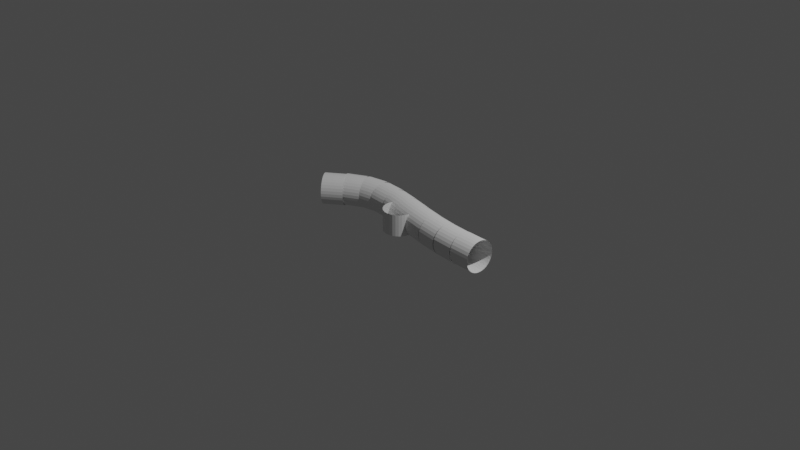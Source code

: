 # Source: SplineMesh.blend  (saved by Blender 3.0.42; exported with 4.5.12 LTS)
import bpy
from mathutils import Matrix  # noqa: F401  (used for matrix-valued properties, if any)

bpy.ops.wm.read_factory_settings(use_empty=True)
scene = bpy.context.scene
scene.name = 'Scene'

# ---- collections
col_collection = bpy.data.collections.new('Collection'); scene.collection.children.link(col_collection)
col_meshes = bpy.data.collections.new('Meshes'); scene.collection.children.link(col_meshes)

# ---- materials (node trees are filled in below, after node groups)
mat_material = bpy.data.materials.new('Material')
mat_material.alpha_threshold = 0.0
mat_material.use_transparent_shadow = False
mat_material.line_color = (0.0, 0.0, 0.0, 1.0)

# ---- node groups
ng_geometry_nodes = bpy.data.node_groups.new('Geometry Nodes', 'GeometryNodeTree')
_s = ng_geometry_nodes.interface.new_socket(name='Geometry', in_out='OUTPUT', socket_type='NodeSocketGeometry')
_s = ng_geometry_nodes.interface.new_socket(name='Geometry', in_out='INPUT', socket_type='NodeSocketGeometry')
_s = ng_geometry_nodes.interface.new_socket(name='Curve', in_out='INPUT', socket_type='NodeSocketObject')
_s = ng_geometry_nodes.interface.new_socket(name='Spacing', in_out='INPUT', socket_type='NodeSocketFloat')
_s.subtype = 'DISTANCE'
_s.default_value = 0.1
_s.min_value = 0.001
_s = ng_geometry_nodes.interface.new_socket(name='PipeMesh', in_out='INPUT', socket_type='NodeSocketCollection')
_s = ng_geometry_nodes.interface.new_socket(name='Value', in_out='INPUT', socket_type='NodeSocketVector')
ng_geometry_nodes.is_modifier = True
_N = ng_geometry_nodes.nodes; _L = ng_geometry_nodes.links
n0 = _N.new('GeometryNodeObjectInfo'); n0.name = 'Object Info.001'; n0.location = (-135, 170)
n1 = _N.new('NodeGroupInput'); n1.name = 'Group Input'; n1.location = (-458, -56)
n2 = _N.new('GeometryNodeCollectionInfo'); n2.name = 'Collection Info'; n2.location = (-18, -117)
n2.width = 177
n2.inputs[1].default_value = True
n3 = _N.new('GeometryNodeResampleCurve'); n3.name = 'Resample Curve'; n3.location = (218, 133)
n3.keep_last_segment = False
n4 = _N.new('FunctionNodeAlignEulerToVector'); n4.name = 'Align Euler to Vector'; n4.location = (655, -78)
n4.hide = True
n4.axis = 'Z'
n5 = _N.new('GeometryNodeInputTangent'); n5.name = 'Curve Tangent'; n5.location = (485, -62)
n6 = _N.new('GeometryNodeInstanceOnPoints'); n6.name = 'Instance on Points'; n6.location = (847, 151)
n7 = _N.new('NodeGroupOutput'); n7.name = 'Group Output'; n7.location = (1151, 158)
_L.new(n1.outputs[1], n0.inputs[0])
_L.new(n5.outputs[0], n4.inputs[2])
_L.new(n4.outputs[0], n6.inputs[5])
_L.new(n0.outputs[4], n3.inputs[0])
_L.new(n1.outputs[3], n2.inputs[0])
_L.new(n1.outputs[2], n3.inputs[3])
_L.new(n3.outputs[0], n6.inputs[0])
_L.new(n2.outputs[0], n6.inputs[2])
_L.new(n6.outputs[0], n7.inputs[0])
n7.is_active_output = True

# ---- material node trees
mat_material.use_nodes = True; mat_material.node_tree.nodes.clear()
_N = mat_material.node_tree.nodes; _L = mat_material.node_tree.links
n0 = _N.new('ShaderNodeOutputMaterial'); n0.name = 'Material Output'; n0.location = (300, 300)
n1 = _N.new('ShaderNodeBsdfPrincipled'); n1.name = 'Principled BSDF'; n1.location = (10, 300)
n1.distribution = 'GGX'
n1.subsurface_method = 'RANDOM_WALK_SKIN'
n1.inputs[2].default_value = 0.4
n1.inputs[3].default_value = 1.45
n1.inputs[27].default_value = (0.0, 0.0, 0.0, 1.0)
n1.inputs[28].default_value = 1.0
_L.new(n1.outputs[0], n0.inputs[0])
n0.is_active_output = True

# ---- world
world_world = bpy.data.worlds.new('World'); scene.world = world_world
world_world.use_nodes = True; world_world.node_tree.nodes.clear()
_N = world_world.node_tree.nodes; _L = world_world.node_tree.links
n0 = _N.new('ShaderNodeOutputWorld'); n0.name = 'World Output'; n0.location = (300, 300)
n1 = _N.new('ShaderNodeBackground'); n1.name = 'Background'; n1.location = (10, 300)
n1.inputs[0].default_value = (0.05088, 0.05088, 0.05088, 1.0)
_L.new(n1.outputs[0], n0.inputs[0])
n0.is_active_output = True
world_world.color = (0.05088, 0.05088, 0.05088)
world_world.use_sun_shadow = False
world_world.sun_shadow_jitter_overblur = 0.0

# ---- cameras
cam_camera = bpy.data.cameras.new('Camera')
cam_camera.clip_end = 100.0
cam_camera.ortho_scale = 7.314

# ---- lights
light_light = bpy.data.lights.new('Light', 'POINT')
light_light.transmission_factor = 0.0
light_light.energy = 1000.0
light_light.shadow_soft_size = 0.1
light_light.shadow_maximum_resolution = 0.006
light_light.use_absolute_resolution = True

# ---- meshes
me_cube = bpy.data.meshes.new('Cube')
me_cube.from_pydata([(1.0, 1.0, 1.0), (1.0, 1.0, -1.0), (1.0, -1.0, 1.0), (1.0, -1.0, -1.0), (-1.0, 1.0, 1.0), (-1.0, 1.0, -1.0), (-1.0, -1.0, 1.0), (-1.0, -1.0, -1.0)], [], [(0, 4, 6, 2), (3, 2, 6, 7), (7, 6, 4, 5), (5, 1, 3, 7), (1, 0, 2, 3), (5, 4, 0, 1)])
_uv = me_cube.uv_layers.new(name='UVMap')
_uv.uv.foreach_set('vector', [0.625, 0.5, 0.875, 0.5, 0.875, 0.75, 0.625, 0.75, 0.375, 0.75, 0.625, 0.75, 0.625, 1.0, 0.375, 1.0, 0.375, 0.0, 0.625, 0.0, 0.625, 0.25, 0.375, 0.25, 0.125, 0.5, 0.375, 0.5, 0.375, 0.75, 0.125, 0.75, 0.375, 0.5, 0.625, 0.5, 0.625, 0.75, 0.375, 0.75, 0.375, 0.25, 0.625, 0.25, 0.625, 0.5, 0.375, 0.5])
me_cube.materials.append(mat_material)
me_cube.use_remesh_preserve_volume = False
me_cube.use_remesh_preserve_attributes = False
me_cube.use_mirror_vertex_groups = False
me_cube.update()
me_cylinder = bpy.data.meshes.new('Cylinder')
me_cylinder.from_pydata([(5.696e-08, 0.1679, 0.1173), (5.696e-08, 0.1679, -0.1173), (0.03276, 0.1647, 0.1173), (0.03276, 0.1647, -0.1173), (0.06427, 0.1552, 0.1173), (0.06427, 0.1552, -0.1173), (0.0933, 0.1396, 0.1173), (0.0933, 0.1396, -0.1173), (0.1187, 0.1187, 0.1173), (0.1187, 0.1187, -0.1173), (0.1396, 0.0933, 0.1173), (0.1396, 0.0933, -0.1173), (0.1552, 0.06427, 0.1173), (0.1552, 0.06427, -0.1173), (0.1647, 0.03276, 0.1173), (0.1647, 0.03276, -0.1173), (0.1679, -2.129e-08, 0.1173), (0.1679, -2.129e-08, -0.1173), (0.1647, -0.03276, 0.1173), (0.1647, -0.03276, -0.1173), (0.1552, -0.06427, 0.1173), (0.1552, -0.06427, -0.1173), (0.1396, -0.0933, 0.1173), (0.1396, -0.0933, -0.1173), (0.1187, -0.1187, 0.1173), (0.1187, -0.1187, -0.1173), (0.0933, -0.1396, 0.1173), (0.0933, -0.1396, -0.1173), (0.06427, -0.1552, 0.1173), (0.06427, -0.1552, -0.1173), (0.03276, -0.1647, 0.1173), (0.03276, -0.1647, -0.1173), (4.227e-08, -0.1679, 0.1173), (4.227e-08, -0.1679, -0.1173), (-0.03276, -0.1647, 0.1173), (-0.03276, -0.1647, -0.1173), (-0.06427, -0.1552, 0.1173), (-0.06427, -0.1552, -0.1173), (-0.0933, -0.1396, 0.1173), (-0.0933, -0.1396, -0.1173), (-0.1187, -0.1187, 0.1173), (-0.1187, -0.1187, -0.1173), (-0.1396, -0.0933, 0.1173), (-0.1396, -0.0933, -0.1173), (-0.1552, -0.06427, 0.1173), (-0.1552, -0.06427, -0.1173), (-0.1647, -0.03276, 0.1173), (-0.1647, -0.03276, -0.1173), (-0.1679, -1.195e-08, 0.1173), (-0.1679, -1.195e-08, -0.1173), (-0.1647, 0.03276, 0.1173), (-0.1647, 0.03276, -0.1173), (-0.1552, 0.06427, 0.1173), (-0.1552, 0.06427, -0.1173), (-0.1396, 0.0933, 0.1173), (-0.1396, 0.0933, -0.1173), (-0.1187, 0.1187, 0.1173), (-0.1187, 0.1187, -0.1173), (-0.0933, 0.1396, 0.1173), (-0.0933, 0.1396, -0.1173), (-0.06427, 0.1552, 0.1173), (-0.06427, 0.1552, -0.1173), (-0.03276, 0.1647, 0.1173), (-0.03276, 0.1647, -0.1173)], [], [(0, 2, 3, 1), (2, 4, 5, 3), (4, 6, 7, 5), (6, 8, 9, 7), (8, 10, 11, 9), (10, 12, 13, 11), (12, 14, 15, 13), (14, 16, 17, 15), (16, 18, 19, 17), (18, 20, 21, 19), (20, 22, 23, 21), (22, 24, 25, 23), (24, 26, 27, 25), (26, 28, 29, 27), (28, 30, 31, 29), (30, 32, 33, 31), (32, 34, 35, 33), (34, 36, 37, 35), (36, 38, 39, 37), (38, 40, 41, 39), (40, 42, 43, 41), (42, 44, 45, 43), (44, 46, 47, 45), (46, 48, 49, 47), (48, 50, 51, 49), (50, 52, 53, 51), (52, 54, 55, 53), (54, 56, 57, 55), (56, 58, 59, 57), (58, 60, 61, 59), (60, 62, 63, 61), (62, 0, 1, 63)])
_uv = me_cylinder.uv_layers.new(name='UVMap')
_uv.uv.foreach_set('vector', [1.0, 0.5, 0.9688, 0.5, 0.9688, 1.0, 1.0, 1.0, 0.9688, 0.5, 0.9375, 0.5, 0.9375, 1.0, 0.9688, 1.0, 0.9375, 0.5, 0.9062, 0.5, 0.9062, 1.0, 0.9375, 1.0, 0.9062, 0.5, 0.875, 0.5, 0.875, 1.0, 0.9062, 1.0, 0.875, 0.5, 0.8438, 0.5, 0.8438, 1.0, 0.875, 1.0, 0.8438, 0.5, 0.8125, 0.5, 0.8125, 1.0, 0.8438, 1.0, 0.8125, 0.5, 0.7812, 0.5, 0.7812, 1.0, 0.8125, 1.0, 0.7812, 0.5, 0.75, 0.5, 0.75, 1.0, 0.7812, 1.0, 0.75, 0.5, 0.7188, 0.5, 0.7188, 1.0, 0.75, 1.0, 0.7188, 0.5, 0.6875, 0.5, 0.6875, 1.0, 0.7188, 1.0, 0.6875, 0.5, 0.6562, 0.5, 0.6562, 1.0, 0.6875, 1.0, 0.6562, 0.5, 0.625, 0.5, 0.625, 1.0, 0.6562, 1.0, 0.625, 0.5, 0.5938, 0.5, 0.5938, 1.0, 0.625, 1.0, 0.5938, 0.5, 0.5625, 0.5, 0.5625, 1.0, 0.5938, 1.0, 0.5625, 0.5, 0.5312, 0.5, 0.5312, 1.0, 0.5625, 1.0, 0.5312, 0.5, 0.5, 0.5, 0.5, 1.0, 0.5312, 1.0, 0.5, 0.5, 0.4688, 0.5, 0.4688, 1.0, 0.5, 1.0, 0.4688, 0.5, 0.4375, 0.5, 0.4375, 1.0, 0.4688, 1.0, 0.4375, 0.5, 0.4062, 0.5, 0.4062, 1.0, 0.4375, 1.0, 0.4062, 0.5, 0.375, 0.5, 0.375, 1.0, 0.4062, 1.0, 0.375, 0.5, 0.3438, 0.5, 0.3438, 1.0, 0.375, 1.0, 0.3438, 0.5, 0.3125, 0.5, 0.3125, 1.0, 0.3438, 1.0, 0.3125, 0.5, 0.2812, 0.5, 0.2812, 1.0, 0.3125, 1.0, 0.2812, 0.5, 0.25, 0.5, 0.25, 1.0, 0.2812, 1.0, 0.25, 0.5, 0.2188, 0.5, 0.2188, 1.0, 0.25, 1.0, 0.2188, 0.5, 0.1875, 0.5, 0.1875, 1.0, 0.2188, 1.0, 0.1875, 0.5, 0.1562, 0.5, 0.1562, 1.0, 0.1875, 1.0, 0.1562, 0.5, 0.125, 0.5, 0.125, 1.0, 0.1562, 1.0, 0.125, 0.5, 0.09375, 0.5, 0.09375, 1.0, 0.125, 1.0, 0.09375, 0.5, 0.0625, 0.5, 0.0625, 1.0, 0.09375, 1.0, 0.0625, 0.5, 0.03125, 0.5, 0.03125, 1.0, 0.0625, 1.0, 0.03125, 0.5, 0.0, 0.5, 0.0, 1.0, 0.03125, 1.0])
me_cylinder.use_remesh_fix_poles = True
me_cylinder.use_remesh_preserve_attributes = False
me_cylinder.update()

# ---- curves / text
cu_beziercurve = bpy.data.curves.new('BezierCurve', 'CURVE')
cu_beziercurve.dimensions = '3D'
_sp = cu_beziercurve.splines.new('BEZIER'); _sp.bezier_points.add(1)
_sp.bezier_points.foreach_set('co', [-1.0, 0.0, 0.0, 1.0, 0.0, 0.0])
_sp.bezier_points.foreach_set('handle_left', [-1.5, -0.5, 0.0, 0.0, 0.0, 0.0])
_sp.bezier_points.foreach_set('handle_right', [-0.5, 0.5, 0.0, 2.0, 0.0, 0.0])
for _p, _l, _r in zip(_sp.bezier_points, ['ALIGNED', 'ALIGNED'], ['ALIGNED', 'ALIGNED']): _p.handle_left_type = _l; _p.handle_right_type = _r
_sp.order_u = 0
_sp.order_v = 0
cu_beziercurve.use_path = True
cu_beziercurve.fill_mode = 'FULL'

# ---- objects
ob_cube = bpy.data.objects.new('Cube', me_cube)
ob_light = bpy.data.objects.new('Light', light_light)
ob_camera = bpy.data.objects.new('Camera', cam_camera)
ob_beziercurve = bpy.data.objects.new('BezierCurve', cu_beziercurve)
ob_cylinder = bpy.data.objects.new('Cylinder', me_cylinder)

# ---- transforms, parenting, visibility, modifiers, constraints
ob_cube.location = (0.0, 0.0, 0.0)
ob_cube.lock_rotations_4d = False
ob_cube.empty_display_type = 'ARROWS'
ob_cube.lineart.crease_threshold = 0.0
_m = ob_cube.modifiers.new('GeometryNodes', 'NODES')
_m.node_group = ng_geometry_nodes
_gi = [s.identifier for s in ng_geometry_nodes.interface.items_tree if s.item_type == 'SOCKET' and s.in_out == 'INPUT']
_m[_gi[1]] = ob_beziercurve  # Curve
_m[_gi[2]] = 0.189  # Spacing
_m[_gi[3]] = col_meshes  # PipeMesh
_m[_gi[4] + '_use_attribute'] = True; _m[_gi[4] + '_attribute_name'] = 'position'
ob_light.location = (4.076, 1.005, 5.904)
ob_light.rotation_euler = (0.6503, 0.05522, 1.866)
ob_light.lock_rotations_4d = False
ob_light.empty_display_type = 'ARROWS'
ob_light.color = (0.0, 0.0, 0.0, 0.0)
ob_light.lineart.crease_threshold = 0.0
ob_camera.location = (7.359, -6.926, 4.958)
ob_camera.rotation_euler = (1.109, 0.0, 0.8149)
ob_camera.lock_rotations_4d = False
ob_camera.empty_display_type = 'ARROWS'
ob_camera.color = (0.0, 0.0, 0.0, 0.0)
ob_camera.display_type = 'WIRE'
ob_camera.lineart.crease_threshold = 0.0
ob_beziercurve.location = (0.0, 0.0, 0.0)
ob_cylinder.location = (0.0, 0.0, 0.0)

# ---- collection membership
col_collection.objects.link(ob_cube)
col_collection.objects.link(ob_light)
col_collection.objects.link(ob_camera)
col_collection.objects.link(ob_beziercurve)
col_meshes.objects.link(ob_cylinder)

# ---- scene / render settings (as saved in the file)
scene.camera = ob_camera
scene.frame_start = 1; scene.frame_end = 250; scene.frame_set(1)
scene.render.engine = 'BLENDER_EEVEE_NEXT'
scene.cycles.sampling_pattern = 'TABULATED_SOBOL'
scene.cycles.use_light_tree = False
scene.view_settings.view_transform = 'Filmic'
bpy.context.view_layer.update()
